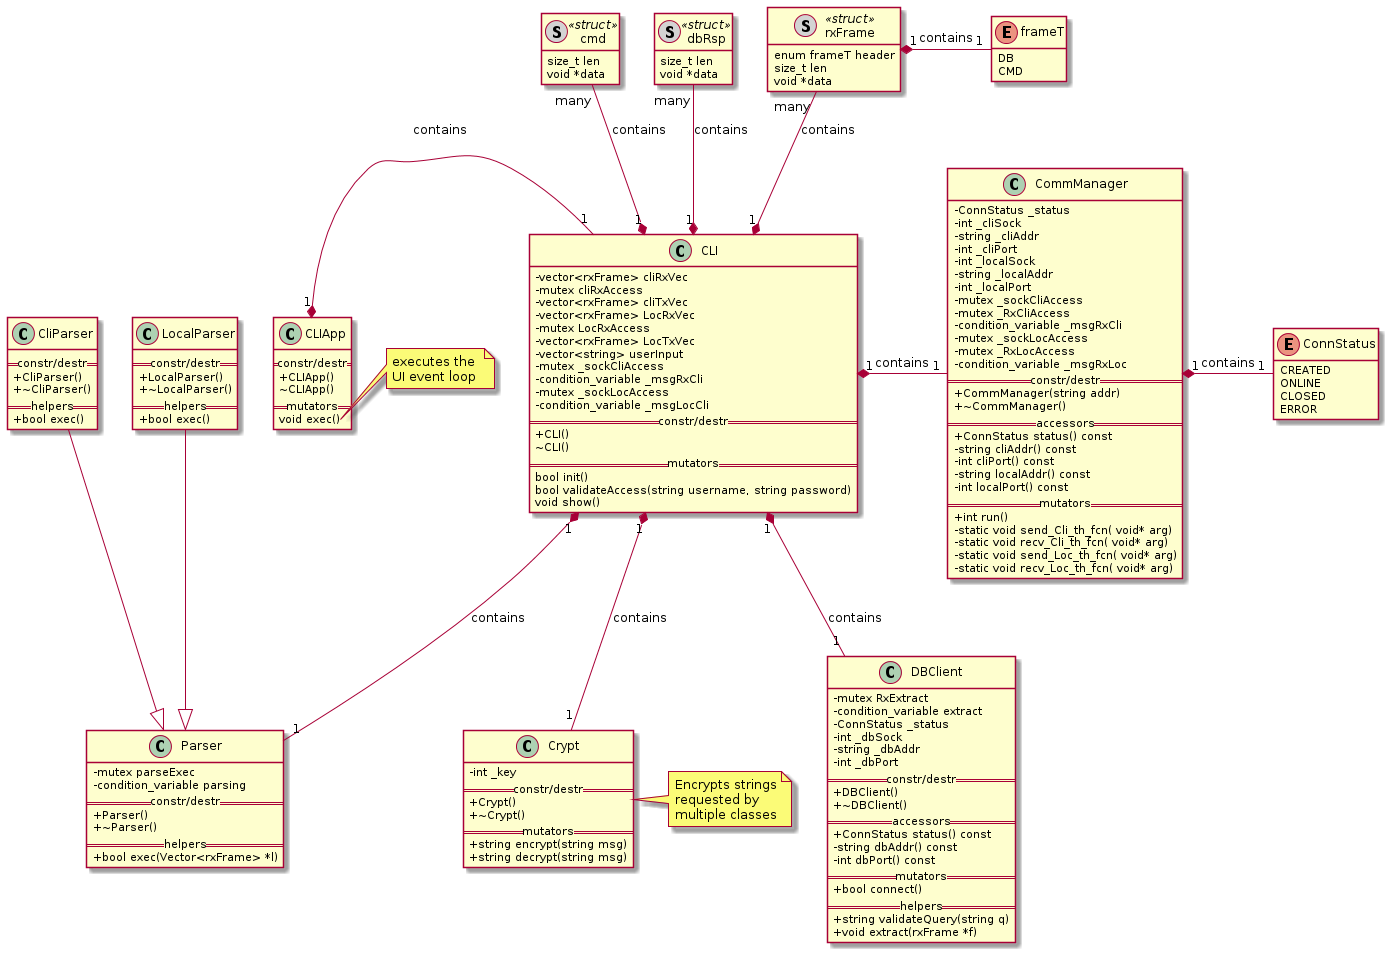

The diagram above was rendered by PlantUML. Its source (embedded in the PNG):
@startuml
'' ---------------- THEMES (some only work on the web server) -----------
''!theme plain
''!theme toy
''!theme spacelab
''!theme mars (does not work)
'' -------------------- Splitting into several files -----------
'page 2x2
'skinparam pageMargin 10
'skinparam pageExternalColor gray
'skinparam pageBorderColor black
'' --------------------------------------------------------------
'' remove attributes and methods icons
skinparam classAttributeIconSize 0
'' --------------------------------------------------------------
'' ------- defining elements --------
''interface       interface
'' ------- structures
''class Ad_DB <<(S,#FF7700)struct>>
''class User_DB <<(S,#FF7700)struct>>
''class Station <<(S,#FF7700)struct>>
hide <<struct>> methods
hide enum methods
''hide <<struct>> circle
''class Ad_DB {
''+FILE vid_f
''+fragType frag
''+bool rented
''}
''
''class User_DB{
''+bool admin
''+char* name
''+char* encrypted_pass
''}
class rxFrame <<(S,lightgrey)struct>>{
enum frameT header
size_t len
void *data
}
class dbRsp <<(S,lightgrey)struct>>{
size_t len
void *data
}
class cmd <<(S,lightgrey)struct>>{
size_t len
void *data
}
' ---------

enum ConnStatus{
CREATED
ONLINE
CLOSED
ERROR
}

enum frameT{
DB
CMD
}
'' ---------


'' -------- Classes 
'' APP
''class AppManager{
''    - UIApp uiApp()
''    - UIWidget win()
''}
class CLIApp{
    == constr/destr ==
    +CLIApp()
    ~CLIApp()
    == mutators ==
    void exec()
}
    note right of CLIApp::exec
    executes the 
    UI event loop
    end note
class CLI{
  - vector<rxFrame> cliRxVec
  - mutex cliRxAccess
  - vector<rxFrame> cliTxVec
  - vector<rxFrame> LocRxVec
  - mutex LocRxAccess
  - vector<rxFrame> LocTxVec
  - vector<string> userInput
  - mutex _sockCliAccess
  - condition_variable _msgRxCli
  - mutex _sockLocAccess
  - condition_variable _msgLocCli
  == constr/destr ==
  +CLI()
  ~CLI()
  == mutators ==
  bool init()
  bool validateAccess(string username, string password)
  void show()
}


'' Crypt
class Crypt{
  -int _key
  == constr/destr ==
  +Crypt()
  +~Crypt()
  == mutators ==
  + string encrypt(string msg)
  + string decrypt(string msg)
}
note right of Crypt
Encrypts strings
requested by
multiple classes
end note
'' COMM MANAGER
class CommManager{
  -ConnStatus _status
  -int _cliSock
  -string _cliAddr
  -int _cliPort
  -int _localSock
  -string _localAddr
  -int _localPort
  -mutex _sockCliAccess
  -mutex _RxCliAccess
  -condition_variable _msgRxCli
  -mutex _sockLocAccess
  -mutex _RxLocAccess
  -condition_variable _msgRxLoc
  == constr/destr ==
  +CommManager(string addr)
  +~CommManager()
  == accessors ==
  + ConnStatus status() const
  - string cliAddr() const
  - int cliPort() const
  - string localAddr() const
  - int localPort() const
  == mutators ==
  + int run()
  - static void send_Cli_th_fcn( void* arg)
  - static void recv_Cli_th_fcn( void* arg)
  - static void send_Loc_th_fcn( void* arg) 
  - static void recv_Loc_th_fcn( void* arg)
''  + int Send(int sd, const void *obj, size_t len);
''  + int Recv(int sd, void *obj, size_t len);
}
'' DB Client
class DBClient{
  -mutex RxExtract
  -condition_variable extract
  -ConnStatus _status
  -int _dbSock
  -string _dbAddr
  -int _dbPort
  == constr/destr ==
  +DBClient()
  +~DBClient()
  == accessors ==
  + ConnStatus status() const
  - string dbAddr() const
  - int dbPort() const
  == mutators ==
  + bool connect()
  == helpers ==
  + string validateQuery(string q)
  + void extract(rxFrame *f)
}
class Parser{
  -mutex parseExec
  -condition_variable parsing
  == constr/destr ==
  +Parser()
  +~Parser()
  == helpers ==
  + bool exec(Vector<rxFrame> *l)
}
class CliParser{
  == constr/destr ==
  +CliParser()
  +~CliParser()
  == helpers ==
  + bool exec()
}
class LocalParser{
  == constr/destr ==
  +LocalParser()
  +~LocalParser()
  == helpers ==
  + bool exec()
}

'' ----------------

'' ----------- Containers

'' ----------------

'' --------------------------------------------------------------


'' ---------- Relation between classes -----------
'' Types
'' - extension (inheritance):   <|--
'' - composition: *--
'' - Aggregation: o--
CLIApp "1" *- "1" CLI: contains
CLI "1" *- "1" CommManager: contains
CLI "1" *-- "1" DBClient: contains
CommManager "1" *- "1" ConnStatus: contains
CLI "1" *-- "1" Crypt: contains
CLI "1" *-- "1" Parser: contains
rxFrame "1" *- "1" frameT: contains
CLI "1" *-u- "many" rxFrame: contains
CLI "1" *-u- "many" dbRsp: contains
CLI "1" *-u- "many" cmd: contains
CliParser --|> Parser
LocalParser --|> Parser
''UIView <|-- UIWindow: inherits

'' ------------------------------

@enduml